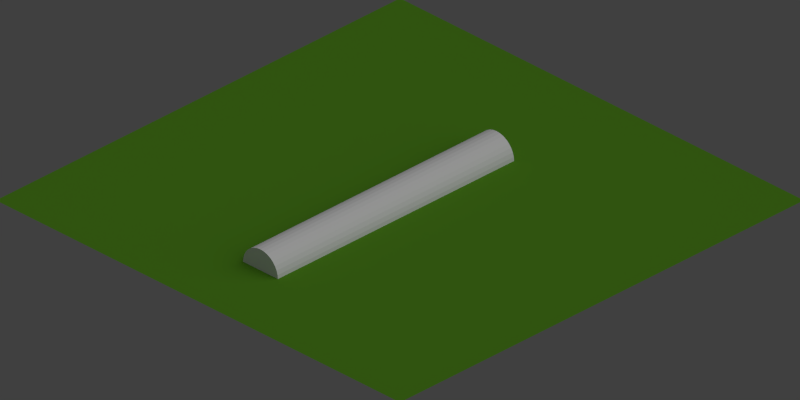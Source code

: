 # Source: ground_gress-1.blend  (saved by Blender 2.74.0; exported with 4.5.12 LTS)
import bpy
from mathutils import Matrix  # noqa: F401  (used for matrix-valued properties, if any)

bpy.ops.wm.read_factory_settings(use_empty=True)
scene = bpy.context.scene
scene.name = 'Scene'

# ---- collections
col_collection_1 = bpy.data.collections.new('Collection 1'); scene.collection.children.link(col_collection_1)

# ---- materials (node trees are filled in below, after node groups)
mat_greengrassmat = bpy.data.materials.new('greengrassMat')
mat_greengrassmat.alpha_threshold = 0.0
mat_greengrassmat.preview_render_type = 'HAIR'
mat_greengrassmat.diffuse_color = (0.0971, 0.288, 0.01687, 1.0)
mat_greengrassmat.specular_color = (0.604, 0.465, 0.136)
mat_greengrassmat.roughness = 0.5
mat_greengrassmat.specular_intensity = 0.3

# ---- material node trees

# ---- world
world_world = bpy.data.worlds.new('World'); scene.world = world_world
world_world.color = (0.05088, 0.05088, 0.05088)
world_world.use_sun_shadow = False
world_world.sun_shadow_jitter_overblur = 0.0
world_world.cycles.sampling_method = 'MANUAL'
world_world.cycles.sample_map_resolution = 256

# ---- cameras
cam_camera = bpy.data.cameras.new('Camera')
cam_camera.type = 'ORTHO'
cam_camera.clip_end = 100.0
cam_camera.lens = 35.0
cam_camera.sensor_width = 32.0
cam_camera.sensor_height = 18.0
cam_camera.ortho_scale = 2.8
cam_camera.dof.focus_distance = 0.0

# ---- lights
light_lamp = bpy.data.lights.new('Lamp', 'SUN')
light_lamp.transmission_factor = 0.0
light_lamp.cutoff_distance = 30.0
light_lamp.angle = 1.571
light_lamp.energy = 1.0
light_lamp.shadow_buffer_clip_start = 1.001
light_lamp.shadow_soft_size = 1.0
light_lamp.shadow_cascade_max_distance = 1000.0
light_lamp.cycles.use_multiple_importance_sampling = False

# ---- meshes
me_cylinder = bpy.data.meshes.new('Cylinder')
me_cylinder.from_pydata([(2.592e-08, 0.5163, -2.853), (2.592e-08, 0.5157, 4.12), (0.1007, 0.5064, -2.853), (0.1007, 0.5058, 4.12), (0.1975, 0.477, -2.853), (0.1975, 0.4764, 4.12), (0.2867, 0.4293, -2.853), (0.2867, 0.4287, 4.12), (0.3649, 0.3652, -2.853), (0.3649, 0.3645, 4.12), (0.4291, 0.287, -2.853), (0.4291, 0.2863, 4.12), (0.4768, 0.1977, -2.853), (0.4768, 0.1971, 4.12), (0.5061, 0.1009, -2.853), (0.5061, 0.1003, 4.12), (0.5161, 0.0002534, -2.853), (0.5161, -0.0003902, 4.12), (0.5061, -0.1004, -2.853), (0.5061, -0.1011, 4.12), (0.4768, -0.1972, -2.853), (0.4768, -0.1979, 4.12), (0.4291, -0.2865, -2.853), (0.4291, -0.2871, 4.12), (0.3649, -0.3647, -2.853), (0.3649, -0.3653, 4.12), (0.2867, -0.4288, -2.853), (0.2867, -0.4295, 4.12), (0.1975, -0.4765, -2.853), (0.1975, -0.4772, 4.12), (0.1007, -0.5059, -2.853), (0.1007, -0.5065, 4.12), (-1.422e-07, -0.5158, -2.853), (-1.422e-07, -0.5165, 4.12), (-0.1007, -0.5059, -2.853), (-0.1007, -0.5065, 4.12), (-0.1975, -0.4765, -2.853), (-0.1975, -0.4772, 4.12), (-0.2867, -0.4288, -2.853), (-0.2867, -0.4295, 4.12), (-0.3649, -0.3647, -2.853), (-0.3649, -0.3653, 4.12), (-0.4291, -0.2865, -2.853), (-0.4291, -0.2871, 4.12), (-0.4768, -0.1972, -2.853), (-0.4768, -0.1979, 4.12), (-0.5061, -0.1004, -2.853), (-0.5061, -0.1011, 4.12), (-0.5161, 0.0002538, -2.853), (-0.5161, -0.0003897, 4.12), (-0.5061, 0.1009, -2.853), (-0.5061, 0.1003, 4.12), (-0.4768, 0.1977, -2.853), (-0.4768, 0.1971, 4.12), (-0.4291, 0.287, -2.853), (-0.4291, 0.2863, 4.12), (-0.3649, 0.3652, -2.853), (-0.3649, 0.3645, 4.12), (-0.2867, 0.4293, -2.853), (-0.2867, 0.4287, 4.12), (-0.1975, 0.477, -2.853), (-0.1975, 0.4764, 4.12), (-0.1007, 0.5064, -2.853), (-0.1007, 0.5058, 4.12)], [], [(0, 1, 3, 2), (2, 3, 5, 4), (4, 5, 7, 6), (6, 7, 9, 8), (8, 9, 11, 10), (10, 11, 13, 12), (12, 13, 15, 14), (14, 15, 17, 16), (16, 17, 19, 18), (18, 19, 21, 20), (20, 21, 23, 22), (22, 23, 25, 24), (24, 25, 27, 26), (26, 27, 29, 28), (28, 29, 31, 30), (30, 31, 33, 32), (32, 33, 35, 34), (34, 35, 37, 36), (36, 37, 39, 38), (38, 39, 41, 40), (40, 41, 43, 42), (42, 43, 45, 44), (44, 45, 47, 46), (46, 47, 49, 48), (48, 49, 51, 50), (50, 51, 53, 52), (52, 53, 55, 54), (54, 55, 57, 56), (56, 57, 59, 58), (58, 59, 61, 60), (3, 1, 63, 61, 59, 57, 55, 53, 51, 49, 47, 45, 43, 41, 39, 37, 35, 33, 31, 29, 27, 25, 23, 21, 19, 17, 15, 13, 11, 9, 7, 5), (62, 63, 1, 0), (60, 61, 63, 62), (0, 2, 4, 6, 8, 10, 12, 14, 16, 18, 20, 22, 24, 26, 28, 30, 32, 34, 36, 38, 40, 42, 44, 46, 48, 50, 52, 54, 56, 58, 60, 62)])
me_cylinder.use_remesh_preserve_volume = False
me_cylinder.use_remesh_preserve_attributes = False
me_cylinder.use_mirror_vertex_groups = False
me_cylinder.update()
me_plane_002 = bpy.data.meshes.new('Plane.002')
me_plane_002.from_pydata([(1.0, 1.0, 0.0), (1.0, -1.0, 0.0), (-1.0, -1.0, 0.0), (-1.0, 1.0, 0.0)], [], [(0, 3, 2, 1)])
me_plane_002.materials.append(mat_greengrassmat)
me_plane_002.use_remesh_preserve_volume = False
me_plane_002.use_remesh_preserve_attributes = False
me_plane_002.use_mirror_vertex_groups = False
me_plane_002.update()

# ---- objects
ob_cylinder = bpy.data.objects.new('Cylinder', me_cylinder)
ob_plane = bpy.data.objects.new('Plane', me_plane_002)
ob_lamp = bpy.data.objects.new('Lamp', light_lamp)
ob_camera = bpy.data.objects.new('Camera', cam_camera)

# ---- transforms, parenting, visibility, modifiers, constraints
ob_cylinder.location = (0.0009056, -0.0009115, -0.001667)
ob_cylinder.rotation_euler = (1.571, -0.0, 0.0)
ob_cylinder.scale = (0.1677, 0.1677, 0.1677)
ob_cylinder.lineart.crease_threshold = 0.0
ob_plane.location = (0.0, 0.0, 0.0)
ob_plane.hide_select = True
ob_plane.lineart.crease_threshold = 0.0
_m = ob_plane.modifiers.new('ParticleSystem 1', 'PARTICLE_SYSTEM')
ob_lamp.location = (4.076, 1.005, 5.904)
ob_lamp.rotation_euler = (0.6503, 0.05522, 1.866)
ob_lamp.lock_rotations_4d = False
ob_lamp.empty_display_type = 'ARROWS'
ob_lamp.color = (0.0, 0.0, 0.0, 0.0)
ob_lamp.hide_viewport = True
ob_lamp.hide_select = True
ob_lamp.lineart.crease_threshold = 0.0
ob_camera.location = (10.0, -10.0, 8.17)
ob_camera.rotation_euler = (1.047, 0.0, 0.7854)
ob_camera.lock_rotations_4d = False
ob_camera.empty_display_type = 'ARROWS'
ob_camera.color = (0.0, 0.0, 0.0, 0.0)
ob_camera.hide_viewport = True
ob_camera.hide_select = True
ob_camera.display_type = 'WIRE'
ob_camera.lineart.crease_threshold = 0.0

# ---- collection membership
col_collection_1.objects.link(ob_cylinder)
col_collection_1.objects.link(ob_plane)
col_collection_1.objects.link(ob_lamp)
col_collection_1.objects.link(ob_camera)

# ---- scene / render settings (as saved in the file)
scene.camera = ob_camera
scene.frame_start = 1; scene.frame_end = 250; scene.frame_set(1)
scene.render.engine = 'CYCLES'
scene.render.image_settings.color_depth = '16'
scene.render.image_settings.compression = 90
scene.render.resolution_x = 1024
scene.render.resolution_y = 512
scene.render.dither_intensity = 0.0
scene.render.film_transparent = True
scene.render.bake_margin = 2
scene.render.bake_bias = 0.0
scene.cycles.use_denoising = False
scene.cycles.samples = 100
scene.cycles.sampling_pattern = 'TABULATED_SOBOL'
scene.cycles.light_sampling_threshold = 0.0
scene.cycles.use_adaptive_sampling = False
scene.cycles.use_light_tree = False
scene.cycles.blur_glossy = 0.0
scene.cycles.max_bounces = 128
scene.cycles.diffuse_bounces = 128
scene.cycles.glossy_bounces = 128
scene.cycles.transmission_bounces = 128
scene.cycles.volume_bounces = 128
scene.cycles.transparent_max_bounces = 128
scene.cycles.pixel_filter_type = 'GAUSSIAN'
scene.cycles.sample_clamp_indirect = 0.0
scene.view_settings.view_transform = 'Standard'
bpy.context.view_layer.update()
